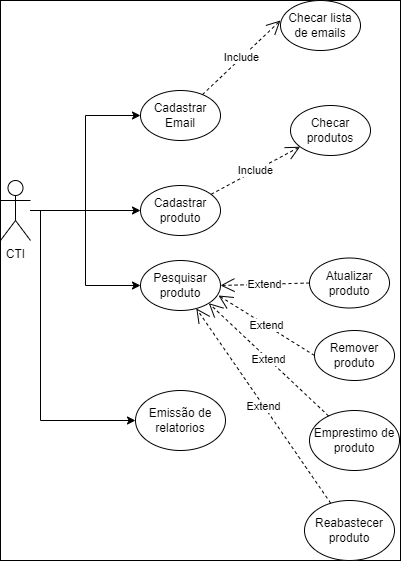

The diagram above was exported from draw.io. Its source (the exported page's mxGraphModel, read from the mxfile embedded in the PNG):
<mxGraphModel dx="1393" dy="1958" grid="1" gridSize="10" guides="1" tooltips="1" connect="1" arrows="1" fold="1" page="1" pageScale="1" pageWidth="827" pageHeight="1169" math="0" shadow="0">
  <root>
    <mxCell id="0" />
    <mxCell id="1" parent="0" />
    <mxCell id="5VVkrmIGk0yAhMwICJfo-1" value="" style="rounded=0;whiteSpace=wrap;html=1;fillColor=#FFFFFF;" parent="1" vertex="1">
      <mxGeometry x="100" y="-100" width="400" height="560" as="geometry" />
    </mxCell>
    <mxCell id="icPy3xBAK9O6mbhrgs61-13" style="edgeStyle=orthogonalEdgeStyle;rounded=0;orthogonalLoop=1;jettySize=auto;html=1;entryX=0;entryY=0.5;entryDx=0;entryDy=0;" parent="1" source="icPy3xBAK9O6mbhrgs61-1" target="icPy3xBAK9O6mbhrgs61-4" edge="1">
      <mxGeometry relative="1" as="geometry" />
    </mxCell>
    <mxCell id="icPy3xBAK9O6mbhrgs61-14" style="edgeStyle=orthogonalEdgeStyle;rounded=0;orthogonalLoop=1;jettySize=auto;html=1;entryX=0;entryY=0.5;entryDx=0;entryDy=0;" parent="1" source="icPy3xBAK9O6mbhrgs61-1" target="icPy3xBAK9O6mbhrgs61-5" edge="1">
      <mxGeometry relative="1" as="geometry" />
    </mxCell>
    <mxCell id="icPy3xBAK9O6mbhrgs61-20" style="edgeStyle=orthogonalEdgeStyle;rounded=0;orthogonalLoop=1;jettySize=auto;html=1;entryX=0;entryY=0.5;entryDx=0;entryDy=0;" parent="1" source="icPy3xBAK9O6mbhrgs61-1" target="icPy3xBAK9O6mbhrgs61-12" edge="1">
      <mxGeometry relative="1" as="geometry">
        <Array as="points">
          <mxPoint x="140" y="110" />
          <mxPoint x="140" y="320" />
        </Array>
      </mxGeometry>
    </mxCell>
    <mxCell id="icPy3xBAK9O6mbhrgs61-29" style="edgeStyle=orthogonalEdgeStyle;rounded=0;orthogonalLoop=1;jettySize=auto;html=1;entryX=0;entryY=0.5;entryDx=0;entryDy=0;" parent="1" source="icPy3xBAK9O6mbhrgs61-1" target="icPy3xBAK9O6mbhrgs61-25" edge="1">
      <mxGeometry relative="1" as="geometry" />
    </mxCell>
    <mxCell id="icPy3xBAK9O6mbhrgs61-1" value="CTI" style="shape=umlActor;verticalLabelPosition=bottom;verticalAlign=top;html=1;outlineConnect=0;" parent="1" vertex="1">
      <mxGeometry x="100" y="80" width="30" height="60" as="geometry" />
    </mxCell>
    <mxCell id="icPy3xBAK9O6mbhrgs61-4" value="Cadastrar produto" style="ellipse;whiteSpace=wrap;html=1;" parent="1" vertex="1">
      <mxGeometry x="240" y="85" width="80" height="50" as="geometry" />
    </mxCell>
    <mxCell id="icPy3xBAK9O6mbhrgs61-5" value="Pesquisar produto" style="ellipse;whiteSpace=wrap;html=1;" parent="1" vertex="1">
      <mxGeometry x="240" y="160" width="80" height="50" as="geometry" />
    </mxCell>
    <mxCell id="icPy3xBAK9O6mbhrgs61-6" value="Remover produto" style="ellipse;whiteSpace=wrap;html=1;" parent="1" vertex="1">
      <mxGeometry x="414" y="230" width="80" height="50" as="geometry" />
    </mxCell>
    <mxCell id="icPy3xBAK9O6mbhrgs61-7" value="Atualizar produto" style="ellipse;whiteSpace=wrap;html=1;" parent="1" vertex="1">
      <mxGeometry x="409" y="157.5" width="80" height="50" as="geometry" />
    </mxCell>
    <mxCell id="icPy3xBAK9O6mbhrgs61-10" value="Reabastecer produto" style="ellipse;whiteSpace=wrap;html=1;" parent="1" vertex="1">
      <mxGeometry x="404" y="400" width="90" height="60" as="geometry" />
    </mxCell>
    <mxCell id="icPy3xBAK9O6mbhrgs61-11" value="Emprestimo de produto" style="ellipse;whiteSpace=wrap;html=1;" parent="1" vertex="1">
      <mxGeometry x="409" y="310" width="90" height="60" as="geometry" />
    </mxCell>
    <mxCell id="icPy3xBAK9O6mbhrgs61-12" value="Emissão de relatorios" style="ellipse;whiteSpace=wrap;html=1;" parent="1" vertex="1">
      <mxGeometry x="235" y="290" width="90" height="60" as="geometry" />
    </mxCell>
    <mxCell id="icPy3xBAK9O6mbhrgs61-17" value="Extend" style="endArrow=open;endSize=12;dashed=1;html=1;rounded=0;entryX=1;entryY=0.5;entryDx=0;entryDy=0;exitX=0;exitY=0.5;exitDx=0;exitDy=0;" parent="1" source="icPy3xBAK9O6mbhrgs61-7" target="icPy3xBAK9O6mbhrgs61-5" edge="1">
      <mxGeometry width="160" relative="1" as="geometry">
        <mxPoint x="100" y="279" as="sourcePoint" />
        <mxPoint x="260" y="279" as="targetPoint" />
      </mxGeometry>
    </mxCell>
    <mxCell id="icPy3xBAK9O6mbhrgs61-18" value="Extend" style="endArrow=open;endSize=12;dashed=1;html=1;rounded=0;entryX=0.975;entryY=0.7;entryDx=0;entryDy=0;exitX=0;exitY=0.5;exitDx=0;exitDy=0;entryPerimeter=0;" parent="1" source="icPy3xBAK9O6mbhrgs61-6" target="icPy3xBAK9O6mbhrgs61-5" edge="1">
      <mxGeometry width="160" relative="1" as="geometry">
        <mxPoint x="384" y="250" as="sourcePoint" />
        <mxPoint x="290" y="250" as="targetPoint" />
      </mxGeometry>
    </mxCell>
    <mxCell id="icPy3xBAK9O6mbhrgs61-21" value="Extend" style="endArrow=open;endSize=12;dashed=1;html=1;rounded=0;entryX=1;entryY=1;entryDx=0;entryDy=0;" parent="1" source="icPy3xBAK9O6mbhrgs61-11" target="icPy3xBAK9O6mbhrgs61-5" edge="1">
      <mxGeometry width="160" relative="1" as="geometry">
        <mxPoint x="400" y="280" as="sourcePoint" />
        <mxPoint x="306" y="210" as="targetPoint" />
      </mxGeometry>
    </mxCell>
    <mxCell id="icPy3xBAK9O6mbhrgs61-22" value="Checar produtos" style="ellipse;whiteSpace=wrap;html=1;" parent="1" vertex="1">
      <mxGeometry x="390" y="5" width="80" height="50" as="geometry" />
    </mxCell>
    <mxCell id="icPy3xBAK9O6mbhrgs61-23" value="Include" style="endArrow=open;endSize=12;dashed=1;html=1;rounded=0;" parent="1" source="icPy3xBAK9O6mbhrgs61-4" target="icPy3xBAK9O6mbhrgs61-22" edge="1">
      <mxGeometry width="160" relative="1" as="geometry">
        <mxPoint x="334" y="24.5" as="sourcePoint" />
        <mxPoint x="240" y="24.5" as="targetPoint" />
      </mxGeometry>
    </mxCell>
    <mxCell id="icPy3xBAK9O6mbhrgs61-24" value="Extend" style="endArrow=open;endSize=12;dashed=1;html=1;rounded=0;" parent="1" source="icPy3xBAK9O6mbhrgs61-10" target="icPy3xBAK9O6mbhrgs61-5" edge="1">
      <mxGeometry width="160" relative="1" as="geometry">
        <mxPoint x="438" y="325" as="sourcePoint" />
        <mxPoint x="318" y="213" as="targetPoint" />
      </mxGeometry>
    </mxCell>
    <mxCell id="icPy3xBAK9O6mbhrgs61-25" value="Cadastrar Email" style="ellipse;whiteSpace=wrap;html=1;" parent="1" vertex="1">
      <mxGeometry x="240" y="-10" width="80" height="50" as="geometry" />
    </mxCell>
    <mxCell id="icPy3xBAK9O6mbhrgs61-30" value="Checar lista de emails" style="ellipse;whiteSpace=wrap;html=1;" parent="1" vertex="1">
      <mxGeometry x="380" y="-100" width="80" height="50" as="geometry" />
    </mxCell>
    <mxCell id="icPy3xBAK9O6mbhrgs61-31" value="Include" style="endArrow=open;endSize=12;dashed=1;html=1;rounded=0;" parent="1" source="icPy3xBAK9O6mbhrgs61-25" edge="1">
      <mxGeometry width="160" relative="1" as="geometry">
        <mxPoint x="291" y="-32" as="sourcePoint" />
        <mxPoint x="380" y="-80" as="targetPoint" />
      </mxGeometry>
    </mxCell>
  </root>
</mxGraphModel>